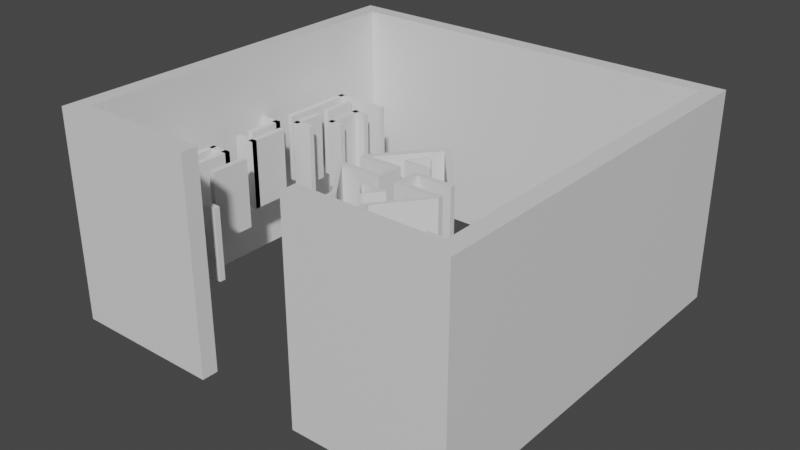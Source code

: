 # Source: maze.blend  (saved by Blender 4.1.24; exported with 4.5.12 LTS)
import bpy
from mathutils import Matrix  # noqa: F401  (used for matrix-valued properties, if any)

bpy.ops.wm.read_factory_settings(use_empty=True)
scene = bpy.context.scene
scene.name = 'Scene'

# ---- collections
col_collection = bpy.data.collections.new('Collection'); scene.collection.children.link(col_collection)

# ---- materials (node trees are filled in below, after node groups)
mat_material = bpy.data.materials.new('Material')
mat_material.alpha_threshold = 0.0
mat_material.use_transparent_shadow = False
mat_material.roughness = 0.5
mat_material.line_color = (0.0, 0.0, 0.0, 1.0)

# ---- material node trees
mat_material.use_nodes = True; mat_material.node_tree.nodes.clear()
_N = mat_material.node_tree.nodes; _L = mat_material.node_tree.links
n0 = _N.new('ShaderNodeOutputMaterial'); n0.name = 'Material Output'; n0.location = (300, 300)
n1 = _N.new('ShaderNodeBsdfPrincipled'); n1.name = 'Principled BSDF'; n1.location = (10, 300)
n1.distribution = 'GGX'
n1.subsurface_method = 'RANDOM_WALK_SKIN'
n1.inputs[3].default_value = 1.45
n1.inputs[27].default_value = (0.0, 0.0, 0.0, 1.0)
n1.inputs[28].default_value = 1.0
_L.new(n1.outputs[0], n0.inputs[0])
n0.is_active_output = True

# ---- world
world_world = bpy.data.worlds.new('World'); scene.world = world_world
world_world.use_nodes = True; world_world.node_tree.nodes.clear()
_N = world_world.node_tree.nodes; _L = world_world.node_tree.links
n0 = _N.new('ShaderNodeOutputWorld'); n0.name = 'World Output'; n0.location = (300, 300)
n1 = _N.new('ShaderNodeBackground'); n1.name = 'Background'; n1.location = (10, 300)
n1.inputs[0].default_value = (0.05088, 0.05088, 0.05088, 1.0)
_L.new(n1.outputs[0], n0.inputs[0])
n0.is_active_output = True
world_world.color = (0.05088, 0.05088, 0.05088)
world_world.use_sun_shadow = False
world_world.sun_shadow_jitter_overblur = 0.0

# ---- meshes
me_cube = bpy.data.meshes.new('Cube')
me_cube.from_pydata([(-1.798, 2.125, 1.0), (-1.798, 2.125, -1.0), (-1.798, -1.631, 1.0), (-1.798, -1.631, -1.0), (-1.962, 2.125, 1.0), (-1.962, 2.125, -1.0), (-1.962, -1.631, 1.0), (-1.962, -1.631, -1.0), (-1.798, 1.97, -1.0), (-1.798, -1.476, -1.0), (-1.962, 1.97, 1.0), (-1.962, -1.476, 1.0), (-1.798, -1.476, 1.0), (-1.798, 1.97, 1.0), (-1.962, -1.476, -1.0), (-1.962, 1.97, -1.0), (0.0, 0.8608, 0.3243), (0.0, 0.8608, -0.245), (-0.4557, 0.3112, 0.3243), (-0.4557, 0.3112, -0.245), (0.0, 0.9691, 0.3243), (0.0, 0.9691, -0.245), (-0.4993, 0.3548, 0.3243), (-0.4993, 0.3548, -0.245), (0.0, 2.125, 1.0), (0.0, 2.125, -1.0), (-0.507, -1.631, 1.0), (-0.507, -1.631, -1.0), (-0.507, -1.476, 1.0), (0.0, 1.97, -1.0), (-0.507, -1.476, -1.0), (0.0, 1.97, 1.0), (-0.08334, 0.1249, -1.104), (-0.4997, 0.3017, 0.3256), (-0.1403, 0.1249, -1.104), (-0.4997, 0.356, 0.3256), (-0.1403, 0.07099, -1.104), (-0.08334, 0.3017, 0.3256), (-0.08334, 0.07099, -1.104), (-0.08334, 0.356, 0.3256), (-0.1403, 0.3017, -1.104), (-0.1403, 0.356, 0.3256), (-0.08334, 0.3017, -1.104), (-0.1403, 0.3017, 0.3256), (-0.08334, 0.07099, 0.3256), (-0.08334, 0.356, -1.104), (-0.1403, 0.356, -1.104), (-0.1403, 0.07099, 0.3256), (-0.4997, 0.356, -1.104), (-0.4997, 0.3017, -1.104), (-0.1403, 0.1249, 0.3256), (-0.08334, 0.1249, 0.3256), (-0.5515, 0.07099, 0.3256), (-0.5515, 0.1249, 0.3256), (-0.5016, 0.1249, 0.3256), (-0.5016, 0.07099, 0.3256), (-0.1976, -0.3829, 0.3256), (-0.1477, -0.3829, 0.3256), (-0.1976, -0.656, 0.3256), (-0.1477, -0.656, 0.3256), (-0.1409, -0.1011, 0.3256), (-0.1409, -0.08223, 0.3256), (-0.1234, -0.08223, 0.3256), (-0.1234, -0.1011, 0.3256), (-0.01697, -0.26, 0.3256), (0.0, -0.26, 0.3256), (0.0, -0.08223, 0.3256), (0.0, -0.1011, 0.3256), (-0.1409, 0.4968, 0.3256), (-0.1409, 0.4779, 0.3256), (-0.1234, 0.4779, 0.3256), (-0.1234, 0.4968, 0.3256), (-0.01697, 0.6557, 0.3256), (0.0, 0.6557, 0.3256), (0.0, 0.4779, 0.3256), (0.0, 0.4968, 0.3256), (-0.5515, 0.1249, -1.104), (-0.5515, 0.07099, -1.104), (-0.5016, 0.1249, -1.104), (-0.5016, 0.07099, -1.104), (-0.1477, -0.3829, -1.104), (-0.1976, -0.3829, -1.104), (-0.1477, -0.656, -1.104), (-0.1976, -0.656, -1.104), (-0.1409, -0.08223, -1.331), (-0.1409, -0.1011, -1.331), (-0.1234, -0.1011, -1.331), (-0.1234, -0.08223, -1.331), (0.0, -0.26, -1.331), (-0.01697, -0.26, -1.331), (0.0, -0.1011, -1.331), (0.0, -0.08223, -1.331), (-0.1409, 0.4779, -1.223), (-0.1409, 0.4968, -1.223), (-0.1234, 0.4968, -1.223), (-0.1234, 0.4779, -1.223), (-0.01697, 0.6557, -1.223), (0.0, 0.6557, -1.223), (0.0, 0.4968, -1.223), (0.0, 0.4779, -1.223)], [], [(12, 11, 6, 2), (3, 2, 6, 7), (15, 10, 4, 5), (14, 9, 3, 7), (13, 8, 29, 31), (5, 4, 0, 1), (7, 6, 11, 14), (15, 8, 9, 14), (13, 10, 11, 12), (0, 4, 10, 13), (14, 11, 10, 15), (5, 1, 8, 15), (8, 13, 12, 9), (21, 17, 19, 23), (19, 18, 22, 23), (3, 9, 30, 27), (17, 16, 18, 19), (21, 20, 16, 17), (23, 22, 20, 21), (30, 28, 26, 27), (16, 20, 22, 18), (2, 3, 27, 26), (1, 0, 24, 25), (8, 1, 25, 29), (12, 2, 26, 28), (0, 13, 31, 24), (9, 12, 28, 30), (52, 53, 76, 77), (34, 36, 79, 78), (51, 37, 42, 32), (56, 52, 77, 81), (39, 41, 46, 45), (41, 43, 33, 35), (39, 37, 43, 41), (55, 57, 80, 79), (45, 46, 40, 42), (41, 35, 48, 46), (32, 34, 36, 38), (51, 44, 47, 50), (42, 40, 34, 32), (46, 48, 49, 40), (78, 79, 77, 76), (81, 80, 82, 83), (37, 51, 50, 43), (77, 79, 80, 81), (54, 53, 52, 55), (50, 54, 55, 47), (52, 56, 57, 55), (56, 58, 59, 57), (62, 61, 60, 63), (60, 64, 65, 63), (63, 67, 66, 62), (70, 69, 68, 71), (68, 72, 73, 71), (71, 75, 74, 70), (47, 44, 38, 36), (54, 50, 34, 78), (43, 50, 34, 40), (59, 58, 83, 82), (37, 39, 45, 42), (44, 51, 32, 38), (58, 56, 81, 83), (35, 33, 49, 48), (53, 54, 78, 76), (57, 59, 82, 80), (47, 55, 79, 36), (33, 43, 40, 49), (87, 86, 85, 84), (85, 86, 88, 89), (86, 87, 91, 90), (67, 63, 86, 90), (63, 65, 88, 86), (65, 64, 89, 88), (61, 62, 87, 84), (60, 61, 84, 85), (62, 66, 91, 87), (64, 60, 85, 89), (95, 94, 93, 92), (93, 94, 97, 96), (94, 95, 99, 98), (68, 69, 92, 93), (70, 74, 99, 95), (72, 68, 93, 96), (75, 71, 94, 98), (71, 73, 97, 94), (73, 72, 96, 97), (69, 70, 95, 92)])
_uv = me_cube.uv_layers.new(name='UVMap')
_uv.uv.foreach_set('vector', [0.625, 0.6667, 0.875, 0.6667, 0.875, 0.75, 0.625, 0.75, 0.375, 0.75, 0.625, 0.75, 0.625, 1.0, 0.375, 1.0, 0.375, 0.1667, 0.625, 0.1667, 0.625, 0.25, 0.375, 0.25, 0.125, 0.6667, 0.375, 0.6667, 0.375, 0.75, 0.125, 0.75, 0.625, 0.5833, 0.375, 0.5833, 0.375, 0.5833, 0.625, 0.5833, 0.375, 0.25, 0.625, 0.25, 0.625, 0.5, 0.375, 0.5, 0.375, 0.0, 0.625, 0.0, 0.625, 0.08333, 0.375, 0.08333, 0.125, 0.5833, 0.375, 0.5833, 0.375, 0.6667, 0.125, 0.6667, 0.625, 0.5833, 0.875, 0.5833, 0.875, 0.6667, 0.625, 0.6667, 0.625, 0.5, 0.875, 0.5, 0.875, 0.5833, 0.625, 0.5833, 0.375, 0.08333, 0.625, 0.08333, 0.625, 0.1667, 0.375, 0.1667, 0.125, 0.5, 0.375, 0.5, 0.375, 0.5833, 0.125, 0.5833, 0.375, 0.5833, 0.625, 0.5833, 0.625, 0.6667, 0.375, 0.6667, 0.375, 0.0, 0.625, 0.0, 0.625, 0.25, 0.375, 0.25, 0.375, 0.25, 0.625, 0.25, 0.625, 0.5, 0.375, 0.5, 0.375, 0.75, 0.375, 0.6667, 0.375, 0.6667, 0.375, 0.75, 0.375, 0.5, 0.625, 0.5, 0.625, 0.75, 0.375, 0.75, 0.375, 0.75, 0.625, 0.75, 0.625, 1.0, 0.375, 1.0, 0.125, 0.5, 0.375, 0.5, 0.375, 0.75, 0.125, 0.75, 0.375, 0.6667, 0.625, 0.6667, 0.625, 0.75, 0.375, 0.75, 0.625, 0.5, 0.875, 0.5, 0.875, 0.75, 0.625, 0.75, 0.625, 0.75, 0.375, 0.75, 0.375, 0.75, 0.625, 0.75, 0.375, 0.5, 0.625, 0.5, 0.625, 0.5, 0.375, 0.5, 0.375, 0.5833, 0.375, 0.5, 0.375, 0.5, 0.375, 0.5833, 0.625, 0.6667, 0.625, 0.75, 0.625, 0.75, 0.625, 0.6667, 0.625, 0.5, 0.625, 0.5833, 0.625, 0.5833, 0.625, 0.5, 0.375, 0.6667, 0.625, 0.6667, 0.625, 0.6667, 0.375, 0.6667, 0.6592, 0.75, 0.6592, 0.75, 0.6592, 0.75, 0.6592, 0.75, 0.6592, 0.75, 0.6592, 0.75, 0.6592, 0.75, 0.6592, 0.75, 0.625, 0.75, 0.625, 0.75, 0.625, 0.75, 0.625, 0.75, 0.6592, 0.75, 0.6592, 0.75, 0.6592, 0.75, 0.6592, 0.75, 0.625, 0.5, 0.6592, 0.5, 0.6592, 0.5, 0.625, 0.5, 0.6592, 0.5, 0.6592, 0.75, 0.875, 0.75, 0.875, 0.5, 0.625, 0.5, 0.625, 0.75, 0.6592, 0.75, 0.6592, 0.5, 0.6592, 0.75, 0.6592, 0.75, 0.6592, 0.75, 0.6592, 0.75, 0.625, 0.5, 0.6592, 0.5, 0.6592, 0.75, 0.625, 0.75, 0.6592, 0.5, 0.875, 0.5, 0.875, 0.5, 0.6592, 0.5, 0.625, 0.75, 0.6592, 0.75, 0.6592, 0.75, 0.625, 0.75, 0.625, 0.75, 0.625, 0.75, 0.6592, 0.75, 0.6592, 0.75, 0.625, 0.75, 0.6592, 0.75, 0.6592, 0.75, 0.625, 0.75, 0.6592, 0.5, 0.875, 0.5, 0.875, 0.75, 0.6592, 0.75, 0.6592, 0.75, 0.6592, 0.75, 0.6592, 0.75, 0.6592, 0.75, 0.6592, 0.75, 0.6592, 0.75, 0.6592, 0.75, 0.6592, 0.75, 0.625, 0.75, 0.625, 0.75, 0.6592, 0.75, 0.6592, 0.75, 0.6592, 0.75, 0.6592, 0.75, 0.6592, 0.75, 0.6592, 0.75, 0.6592, 0.75, 0.6592, 0.75, 0.6592, 0.75, 0.6592, 0.75, 0.6592, 0.75, 0.6592, 0.75, 0.6592, 0.75, 0.6592, 0.75, 0.6592, 0.75, 0.6592, 0.75, 0.6592, 0.75, 0.6592, 0.75, 0.6592, 0.75, 0.6592, 0.75, 0.6592, 0.75, 0.6592, 0.75, 0.6592, 0.75, 0.6592, 0.75, 0.6592, 0.75, 0.6592, 0.75, 0.6592, 0.75, 0.6592, 0.75, 0.6592, 0.75, 0.6592, 0.75, 0.6592, 0.75, 0.6592, 0.75, 0.6592, 0.75, 0.6592, 0.75, 0.6592, 0.75, 0.6592, 0.75, 0.6592, 0.75, 0.6592, 0.75, 0.6592, 0.75, 0.6592, 0.75, 0.6592, 0.75, 0.6592, 0.75, 0.6592, 0.75, 0.6592, 0.75, 0.6592, 0.75, 0.6592, 0.75, 0.6592, 0.75, 0.625, 0.75, 0.625, 0.75, 0.6592, 0.75, 0.6592, 0.75, 0.6592, 0.75, 0.6592, 0.75, 0.6592, 0.75, 0.6592, 0.75, 0.6592, 0.75, 0.6592, 0.75, 0.6592, 0.75, 0.6592, 0.75, 0.6592, 0.75, 0.6592, 0.75, 0.6592, 0.75, 0.625, 0.75, 0.625, 0.5, 0.625, 0.5, 0.625, 0.75, 0.625, 0.75, 0.625, 0.75, 0.625, 0.75, 0.625, 0.75, 0.6592, 0.75, 0.6592, 0.75, 0.6592, 0.75, 0.6592, 0.75, 0.875, 0.5, 0.875, 0.75, 0.875, 0.75, 0.875, 0.5, 0.6592, 0.75, 0.6592, 0.75, 0.6592, 0.75, 0.6592, 0.75, 0.6592, 0.75, 0.6592, 0.75, 0.6592, 0.75, 0.6592, 0.75, 0.6592, 0.75, 0.6592, 0.75, 0.6592, 0.75, 0.6592, 0.75, 0.875, 0.75, 0.6592, 0.75, 0.6592, 0.75, 0.875, 0.75, 0.6592, 0.75, 0.6592, 0.75, 0.6592, 0.75, 0.6592, 0.75, 0.6592, 0.75, 0.6592, 0.75, 0.6592, 0.75, 0.6592, 0.75, 0.6592, 0.75, 0.6592, 0.75, 0.6592, 0.75, 0.6592, 0.75, 0.6592, 0.75, 0.6592, 0.75, 0.6592, 0.75, 0.6592, 0.75, 0.6592, 0.75, 0.6592, 0.75, 0.6592, 0.75, 0.6592, 0.75, 0.6592, 0.75, 0.6592, 0.75, 0.6592, 0.75, 0.6592, 0.75, 0.6592, 0.75, 0.6592, 0.75, 0.6592, 0.75, 0.6592, 0.75, 0.6592, 0.75, 0.6592, 0.75, 0.6592, 0.75, 0.6592, 0.75, 0.6592, 0.75, 0.6592, 0.75, 0.6592, 0.75, 0.6592, 0.75, 0.6592, 0.75, 0.6592, 0.75, 0.6592, 0.75, 0.6592, 0.75, 0.6592, 0.75, 0.6592, 0.75, 0.6592, 0.75, 0.6592, 0.75, 0.6592, 0.75, 0.6592, 0.75, 0.6592, 0.75, 0.6592, 0.75, 0.6592, 0.75, 0.6592, 0.75, 0.6592, 0.75, 0.6592, 0.75, 0.6592, 0.75, 0.6592, 0.75, 0.6592, 0.75, 0.6592, 0.75, 0.6592, 0.75, 0.6592, 0.75, 0.6592, 0.75, 0.6592, 0.75, 0.6592, 0.75, 0.6592, 0.75, 0.6592, 0.75, 0.6592, 0.75, 0.6592, 0.75, 0.6592, 0.75, 0.6592, 0.75, 0.6592, 0.75, 0.6592, 0.75, 0.6592, 0.75, 0.6592, 0.75, 0.6592, 0.75, 0.6592, 0.75, 0.6592, 0.75, 0.6592, 0.75, 0.6592, 0.75, 0.6592, 0.75, 0.6592, 0.75, 0.6592, 0.75, 0.6592, 0.75])
me_cube.materials.append(mat_material)
me_cube.use_mirror_vertex_groups = False
me_cube.update()
me_cube_001 = bpy.data.meshes.new('Cube.001')
me_cube_001.from_pydata([(-1.603, -0.3687, 0.3328), (-1.603, -0.3687, -0.3328), (-1.603, -1.223, 0.3328), (-1.603, -1.223, -0.3328), (-1.658, -0.3687, 0.3328), (-1.658, -0.3687, -0.3328), (-1.658, -1.223, 0.3328), (-1.658, -1.223, -0.3328), (-1.603, 0.418, 0.3328), (-1.603, 0.418, -0.3328), (-1.603, 0.06307, 0.3328), (-1.603, 0.06307, -0.3328), (-1.658, 0.418, 0.3328), (-1.658, 0.418, -0.3328), (-1.658, 0.06307, 0.3328), (-1.658, 0.06307, -0.3328), (-1.603, 1.324, 0.3328), (-1.603, 1.324, -0.3328), (-1.603, 0.5757, 0.3328), (-1.603, 0.5757, -0.3328), (-1.658, 1.324, 0.3328), (-1.658, 1.324, -0.3328), (-1.658, 0.5757, 0.3328), (-1.658, 0.5757, -0.3328), (-1.437, 1.228, 0.3328), (-1.437, 1.228, -0.3328), (-1.437, 0.8968, 0.3328), (-1.437, 0.8968, -0.3328), (-1.492, 1.228, 0.3328), (-1.492, 1.228, -0.3328), (-1.492, 0.8968, 0.3328), (-1.492, 0.8968, -0.3328), (-1.437, 0.8078, 0.3328), (-1.437, 0.8078, -0.3328), (-1.437, 0.4771, 0.3328), (-1.437, 0.4771, -0.3328), (-1.492, 0.8078, 0.3328), (-1.492, 0.8078, -0.3328), (-1.492, 0.4771, 0.3328), (-1.492, 0.4771, -0.3328), (-1.437, 0.3006, 0.3328), (-1.437, 0.3006, -0.3328), (-1.437, -0.09915, 0.3328), (-1.437, -0.09915, -0.3328), (-1.492, 0.3006, 0.3328), (-1.492, 0.3006, -0.3328), (-1.492, -0.09915, 0.3328), (-1.492, -0.09915, -0.3328), (-1.437, -0.368, 0.3328), (-1.437, -0.368, -0.3328), (-1.437, -0.7678, 0.3328), (-1.437, -0.7678, -0.3328), (-1.492, -0.368, 0.3328), (-1.492, -0.368, -0.3328), (-1.492, -0.7678, 0.3328), (-1.492, -0.7678, -0.3328), (-1.437, -0.9397, 0.3328), (-1.437, -0.9397, -0.3328), (-1.437, -1.221, 0.3328), (-1.437, -1.221, -0.3328), (-1.492, -0.9397, 0.3328), (-1.492, -0.9397, -0.3328), (-1.492, -1.221, 0.3328), (-1.492, -1.221, -0.3328), (-1.203, -0.9397, 0.3328), (-1.203, -0.9397, -0.3328), (-1.203, -1.221, 0.3328), (-1.203, -1.221, -0.3328), (-1.257, -0.9397, 0.3328), (-1.257, -0.9397, -0.3328), (-1.257, -1.221, 0.3328), (-1.257, -1.221, -0.3328), (-1.934, 0.4175, 0.3328), (-1.934, 0.4175, -0.3328), (-1.603, 0.4175, 0.3328), (-1.603, 0.4175, -0.3328), (-1.934, 0.3632, 0.3328), (-1.934, 0.3632, -0.3328), (-1.603, 0.3632, 0.3328), (-1.603, 0.3632, -0.3328), (-1.437, -0.04385, -0.3328), (-1.437, -0.04385, 0.3328), (-1.647, -0.04385, -0.3328), (-1.647, -0.04385, 0.3328), (-1.647, -0.09817, 0.3328), (-1.647, -0.09817, -0.3328), (-1.437, -0.09817, 0.3328), (-1.437, -0.09817, -0.3328), (-1.437, -0.3684, -0.3328), (-1.437, -0.3684, 0.3328), (-1.647, -0.3684, -0.3328), (-1.647, -0.3684, 0.3328), (-1.647, -0.4227, 0.3328), (-1.647, -0.4227, -0.3328), (-1.437, -0.4227, 0.3328), (-1.437, -0.4227, -0.3328), (-1.437, -1.167, -0.3328), (-1.437, -1.167, 0.3328), (-1.647, -1.167, -0.3328), (-1.647, -1.167, 0.3328), (-1.647, -1.221, 0.3328), (-1.647, -1.221, -0.3328), (-1.437, -1.221, 0.3328), (-1.437, -1.221, -0.3328), (-0.6815, -1.167, -0.3328), (-0.6815, -1.167, 0.3328), (-1.255, -1.167, -0.3328), (-1.255, -1.167, 0.3328), (-1.255, -1.221, 0.3328), (-1.255, -1.221, -0.3328), (-0.6815, -1.221, 0.3328), (-0.6815, -1.221, -0.3328), (-1.203, -0.3814, 0.3328), (-1.203, -0.3814, -0.3328), (-1.203, -0.7659, 0.3328), (-1.203, -0.7659, -0.3328), (-1.257, -0.3814, 0.3328), (-1.257, -0.3814, -0.3328), (-1.257, -0.7659, 0.3328), (-1.257, -0.7659, -0.3328), (-1.203, 1.086, 0.3328), (-1.203, 1.086, -0.3328), (-1.203, 0.7018, 0.3328), (-1.203, 0.7018, -0.3328), (-1.257, 1.086, 0.3328), (-1.257, 1.086, -0.3328), (-1.257, 0.7018, 0.3328), (-1.257, 0.7018, -0.3328), (-1.28, 0.5317, -0.3328), (-1.28, 0.5317, 0.3328), (-1.49, 0.5317, -0.3328), (-1.49, 0.5317, 0.3328), (-1.49, 0.4774, 0.3328), (-1.49, 0.4774, -0.3328), (-1.28, 0.4774, 0.3328), (-1.28, 0.4774, -0.3328), (-1.096, 0.757, -0.3328), (-1.096, 0.757, 0.3328), (-1.256, 0.757, -0.3328), (-1.256, 0.757, 0.3328), (-1.256, 0.7026, 0.3328), (-1.256, 0.7026, -0.3328), (-1.096, 0.7026, 0.3328), (-1.096, 0.7026, -0.3328), (-1.096, 1.086, -0.3328), (-1.096, 1.086, 0.3328), (-1.256, 1.086, -0.3328), (-1.256, 1.086, 0.3328), (-1.256, 1.032, 0.3328), (-1.256, 1.032, -0.3328), (-1.096, 1.032, 0.3328), (-1.096, 1.032, -0.3328), (-1.095, 1.323, -0.3328), (-1.095, 1.323, 0.3328), (-1.655, 1.323, -0.3328), (-1.655, 1.323, 0.3328), (-1.655, 1.268, 0.3328), (-1.655, 1.268, -0.3328), (-1.095, 1.268, 0.3328), (-1.095, 1.268, -0.3328), (1.809, -1.167, -0.3328), (1.809, -1.167, 0.3328), (1.541, -1.167, -0.3328), (1.541, -1.167, 0.3328), (1.541, -1.221, 0.3328), (1.541, -1.221, -0.3328), (1.809, -1.221, 0.3328), (1.809, -1.221, -0.3328), (1.053, -0.8815, -0.3328), (1.053, -0.8815, 0.3328), (1.594, -0.8815, -0.3328), (1.594, -0.8815, 0.3328), (1.594, -0.9358, 0.3328), (1.594, -0.9358, -0.3328), (1.053, -0.9358, 0.3328), (1.053, -0.9358, -0.3328), (-1.203, -0.9397, 0.3328), (-1.203, -0.9397, -0.3328), (-1.203, -1.221, 0.3328), (-1.203, -1.221, -0.3328), (-1.257, -0.9397, 0.3328), (-1.257, -0.9397, -0.3328), (-1.257, -1.221, 0.3328), (-1.257, -1.221, -0.3328), (-1.647, -1.167, -0.3328), (-1.647, -1.167, 0.3328), (-1.647, -1.221, 0.3328), (-1.647, -1.221, -0.3328), (1.369, -0.8808, 0.3328), (1.369, -0.8808, -0.3328), (1.369, -1.222, 0.3328), (1.369, -1.222, -0.3328), (1.315, -0.8808, 0.3328), (1.315, -0.8808, -0.3328), (1.315, -1.222, 0.3328), (1.315, -1.222, -0.3328), (1.594, -0.8795, 0.3328), (1.594, -0.8795, -0.3328), (1.594, -1.054, 0.3328), (1.594, -1.054, -0.3328), (1.539, -0.8795, 0.3328), (1.539, -0.8795, -0.3328), (1.539, -1.054, 0.3328), (1.539, -1.054, -0.3328), (1.861, -0.8808, 0.3328), (1.861, -0.8808, -0.3328), (1.861, -1.222, 0.3328), (1.861, -1.222, -0.3328), (1.807, -0.8808, 0.3328), (1.807, -0.8808, -0.3328), (1.807, -1.222, 0.3328), (1.807, -1.222, -0.3328), (1.594, -0.8795, 0.3328), (1.594, -0.8795, -0.3328), (1.594, -1.054, 0.3328), (1.594, -1.054, -0.3328), (1.215, -0.8808, 0.3328), (1.215, -0.8808, -0.3328), (1.215, -1.222, 0.3328), (1.215, -1.222, -0.3328), (1.16, -0.8808, 0.3328), (1.16, -0.8808, -0.3328), (1.16, -1.222, 0.3328), (1.16, -1.222, -0.3328), (1.081, -0.8795, 0.3328), (1.081, -0.8795, -0.3328), (1.081, -1.054, 0.3328), (1.081, -1.054, -0.3328), (1.026, -0.8795, 0.3328), (1.026, -0.8795, -0.3328), (1.026, -1.054, 0.3328), (1.026, -1.054, -0.3328), (1.032, -0.6108, -0.3328), (1.032, -0.6108, 0.3328), (1.357, -0.6108, -0.3328), (1.357, -0.6108, 0.3328), (1.357, -0.6651, 0.3328), (1.357, -0.6651, -0.3328), (1.032, -0.6651, 0.3328), (1.032, -0.6651, -0.3328), (0.8488, -0.437, -0.3328), (0.8488, -0.437, 0.3328), (1.213, -0.437, -0.3328), (1.213, -0.437, 0.3328), (1.213, -0.4913, 0.3328), (1.213, -0.4913, -0.3328), (0.8488, -0.4913, 0.3328), (0.8488, -0.4913, -0.3328)], [], [(5, 1, 3, 7), (7, 6, 4, 5), (3, 2, 6, 7), (0, 4, 6, 2), (1, 0, 2, 3), (5, 4, 0, 1), (13, 9, 11, 15), (15, 14, 12, 13), (11, 10, 14, 15), (8, 12, 14, 10), (9, 8, 10, 11), (13, 12, 8, 9), (21, 17, 19, 23), (23, 22, 20, 21), (19, 18, 22, 23), (16, 20, 22, 18), (17, 16, 18, 19), (21, 20, 16, 17), (29, 25, 27, 31), (31, 30, 28, 29), (27, 26, 30, 31), (24, 28, 30, 26), (25, 24, 26, 27), (29, 28, 24, 25), (37, 33, 35, 39), (39, 38, 36, 37), (35, 34, 38, 39), (32, 36, 38, 34), (33, 32, 34, 35), (37, 36, 32, 33), (45, 41, 43, 47), (47, 46, 44, 45), (43, 42, 46, 47), (40, 44, 46, 42), (41, 40, 42, 43), (45, 44, 40, 41), (53, 49, 51, 55), (55, 54, 52, 53), (51, 50, 54, 55), (48, 52, 54, 50), (49, 48, 50, 51), (53, 52, 48, 49), (61, 57, 59, 63), (63, 62, 60, 61), (59, 58, 62, 63), (56, 60, 62, 58), (57, 56, 58, 59), (61, 60, 56, 57), (69, 65, 67, 71), (71, 70, 68, 69), (67, 66, 70, 71), (64, 68, 70, 66), (65, 64, 66, 67), (69, 68, 64, 65), (77, 73, 75, 79), (79, 78, 76, 77), (75, 74, 78, 79), (72, 76, 78, 74), (73, 72, 74, 75), (77, 76, 72, 73), (85, 82, 80, 87), (87, 86, 84, 85), (80, 81, 86, 87), (83, 84, 86, 81), (82, 83, 81, 80), (85, 84, 83, 82), (93, 90, 88, 95), (95, 94, 92, 93), (88, 89, 94, 95), (91, 92, 94, 89), (90, 91, 89, 88), (93, 92, 91, 90), (101, 98, 96, 103), (103, 102, 100, 101), (96, 97, 102, 103), (99, 100, 102, 97), (98, 99, 97, 96), (101, 100, 99, 98), (109, 106, 104, 111), (111, 110, 108, 109), (104, 105, 110, 111), (107, 108, 110, 105), (106, 107, 105, 104), (109, 108, 107, 106), (117, 113, 115, 119), (119, 118, 116, 117), (115, 114, 118, 119), (112, 116, 118, 114), (113, 112, 114, 115), (117, 116, 112, 113), (125, 121, 123, 127), (127, 126, 124, 125), (123, 122, 126, 127), (120, 124, 126, 122), (121, 120, 122, 123), (125, 124, 120, 121), (133, 130, 128, 135), (135, 134, 132, 133), (128, 129, 134, 135), (131, 132, 134, 129), (130, 131, 129, 128), (133, 132, 131, 130), (141, 138, 136, 143), (143, 142, 140, 141), (136, 137, 142, 143), (139, 140, 142, 137), (138, 139, 137, 136), (141, 140, 139, 138), (149, 146, 144, 151), (151, 150, 148, 149), (144, 145, 150, 151), (147, 148, 150, 145), (146, 147, 145, 144), (149, 148, 147, 146), (157, 154, 152, 159), (159, 158, 156, 157), (152, 153, 158, 159), (155, 156, 158, 153), (154, 155, 153, 152), (157, 156, 155, 154), (165, 162, 160, 167), (167, 166, 164, 165), (160, 161, 166, 167), (163, 164, 166, 161), (162, 163, 161, 160), (165, 164, 163, 162), (173, 170, 168, 175), (175, 174, 172, 173), (168, 169, 174, 175), (171, 172, 174, 169), (170, 171, 169, 168), (173, 172, 171, 170), (181, 177, 179, 183), (183, 182, 180, 181), (179, 178, 182, 183), (176, 180, 182, 178), (177, 176, 178, 179), (181, 180, 176, 177), (187, 186, 185, 184), (193, 189, 191, 195), (195, 194, 192, 193), (191, 190, 194, 195), (188, 192, 194, 190), (189, 188, 190, 191), (193, 192, 188, 189), (201, 197, 199, 203), (203, 202, 200, 201), (199, 198, 202, 203), (196, 200, 202, 198), (197, 196, 198, 199), (201, 200, 196, 197), (209, 205, 207, 211), (211, 210, 208, 209), (207, 206, 210, 211), (204, 208, 210, 206), (205, 204, 206, 207), (209, 208, 204, 205), (213, 212, 214, 215), (221, 217, 219, 223), (223, 222, 220, 221), (219, 218, 222, 223), (216, 220, 222, 218), (217, 216, 218, 219), (221, 220, 216, 217), (229, 225, 227, 231), (231, 230, 228, 229), (227, 226, 230, 231), (224, 228, 230, 226), (225, 224, 226, 227), (229, 228, 224, 225), (237, 234, 232, 239), (239, 238, 236, 237), (232, 233, 238, 239), (235, 236, 238, 233), (234, 235, 233, 232), (237, 236, 235, 234), (245, 242, 240, 247), (247, 246, 244, 245), (240, 241, 246, 247), (243, 244, 246, 241), (242, 243, 241, 240), (245, 244, 243, 242)])
_uv = me_cube_001.uv_layers.new(name='UVMap')
_uv.uv.foreach_set('vector', [0.125, 0.5, 0.375, 0.5, 0.375, 0.75, 0.125, 0.75, 0.375, 0.0, 0.625, 0.0, 0.625, 0.25, 0.375, 0.25, 0.375, 0.75, 0.625, 0.75, 0.625, 1.0, 0.375, 1.0, 0.625, 0.5, 0.875, 0.5, 0.875, 0.75, 0.625, 0.75, 0.375, 0.5, 0.625, 0.5, 0.625, 0.75, 0.375, 0.75, 0.375, 0.25, 0.625, 0.25, 0.625, 0.5, 0.375, 0.5, 0.125, 0.5, 0.375, 0.5, 0.375, 0.75, 0.125, 0.75, 0.375, 0.0, 0.625, 0.0, 0.625, 0.25, 0.375, 0.25, 0.375, 0.75, 0.625, 0.75, 0.625, 1.0, 0.375, 1.0, 0.625, 0.5, 0.875, 0.5, 0.875, 0.75, 0.625, 0.75, 0.375, 0.5, 0.625, 0.5, 0.625, 0.75, 0.375, 0.75, 0.375, 0.25, 0.625, 0.25, 0.625, 0.5, 0.375, 0.5, 0.125, 0.5, 0.375, 0.5, 0.375, 0.75, 0.125, 0.75, 0.375, 0.0, 0.625, 0.0, 0.625, 0.25, 0.375, 0.25, 0.375, 0.75, 0.625, 0.75, 0.625, 1.0, 0.375, 1.0, 0.625, 0.5, 0.875, 0.5, 0.875, 0.75, 0.625, 0.75, 0.375, 0.5, 0.625, 0.5, 0.625, 0.75, 0.375, 0.75, 0.375, 0.25, 0.625, 0.25, 0.625, 0.5, 0.375, 0.5, 0.125, 0.5, 0.375, 0.5, 0.375, 0.75, 0.125, 0.75, 0.375, 0.0, 0.625, 0.0, 0.625, 0.25, 0.375, 0.25, 0.375, 0.75, 0.625, 0.75, 0.625, 1.0, 0.375, 1.0, 0.625, 0.5, 0.875, 0.5, 0.875, 0.75, 0.625, 0.75, 0.375, 0.5, 0.625, 0.5, 0.625, 0.75, 0.375, 0.75, 0.375, 0.25, 0.625, 0.25, 0.625, 0.5, 0.375, 0.5, 0.125, 0.5, 0.375, 0.5, 0.375, 0.75, 0.125, 0.75, 0.375, 0.0, 0.625, 0.0, 0.625, 0.25, 0.375, 0.25, 0.375, 0.75, 0.625, 0.75, 0.625, 1.0, 0.375, 1.0, 0.625, 0.5, 0.875, 0.5, 0.875, 0.75, 0.625, 0.75, 0.375, 0.5, 0.625, 0.5, 0.625, 0.75, 0.375, 0.75, 0.375, 0.25, 0.625, 0.25, 0.625, 0.5, 0.375, 0.5, 0.125, 0.5, 0.375, 0.5, 0.375, 0.75, 0.125, 0.75, 0.375, 0.0, 0.625, 0.0, 0.625, 0.25, 0.375, 0.25, 0.375, 0.75, 0.625, 0.75, 0.625, 1.0, 0.375, 1.0, 0.625, 0.5, 0.875, 0.5, 0.875, 0.75, 0.625, 0.75, 0.375, 0.5, 0.625, 0.5, 0.625, 0.75, 0.375, 0.75, 0.375, 0.25, 0.625, 0.25, 0.625, 0.5, 0.375, 0.5, 0.125, 0.5, 0.375, 0.5, 0.375, 0.75, 0.125, 0.75, 0.375, 0.0, 0.625, 0.0, 0.625, 0.25, 0.375, 0.25, 0.375, 0.75, 0.625, 0.75, 0.625, 1.0, 0.375, 1.0, 0.625, 0.5, 0.875, 0.5, 0.875, 0.75, 0.625, 0.75, 0.375, 0.5, 0.625, 0.5, 0.625, 0.75, 0.375, 0.75, 0.375, 0.25, 0.625, 0.25, 0.625, 0.5, 0.375, 0.5, 0.125, 0.5, 0.375, 0.5, 0.375, 0.75, 0.125, 0.75, 0.375, 0.0, 0.625, 0.0, 0.625, 0.25, 0.375, 0.25, 0.375, 0.75, 0.625, 0.75, 0.625, 1.0, 0.375, 1.0, 0.625, 0.5, 0.875, 0.5, 0.875, 0.75, 0.625, 0.75, 0.375, 0.5, 0.625, 0.5, 0.625, 0.75, 0.375, 0.75, 0.375, 0.25, 0.625, 0.25, 0.625, 0.5, 0.375, 0.5, 0.125, 0.5, 0.375, 0.5, 0.375, 0.75, 0.125, 0.75, 0.375, 0.0, 0.625, 0.0, 0.625, 0.25, 0.375, 0.25, 0.375, 0.75, 0.625, 0.75, 0.625, 1.0, 0.375, 1.0, 0.625, 0.5, 0.875, 0.5, 0.875, 0.75, 0.625, 0.75, 0.375, 0.5, 0.625, 0.5, 0.625, 0.75, 0.375, 0.75, 0.375, 0.25, 0.625, 0.25, 0.625, 0.5, 0.375, 0.5, 0.125, 0.5, 0.375, 0.5, 0.375, 0.75, 0.125, 0.75, 0.375, 0.0, 0.625, 0.0, 0.625, 0.25, 0.375, 0.25, 0.375, 0.75, 0.625, 0.75, 0.625, 1.0, 0.375, 1.0, 0.625, 0.5, 0.875, 0.5, 0.875, 0.75, 0.625, 0.75, 0.375, 0.5, 0.625, 0.5, 0.625, 0.75, 0.375, 0.75, 0.375, 0.25, 0.625, 0.25, 0.625, 0.5, 0.375, 0.5, 0.125, 0.5, 0.375, 0.5, 0.375, 0.75, 0.125, 0.75, 0.375, 0.0, 0.625, 0.0, 0.625, 0.25, 0.375, 0.25, 0.375, 0.75, 0.625, 0.75, 0.625, 1.0, 0.375, 1.0, 0.625, 0.5, 0.875, 0.5, 0.875, 0.75, 0.625, 0.75, 0.375, 0.5, 0.625, 0.5, 0.625, 0.75, 0.375, 0.75, 0.375, 0.25, 0.625, 0.25, 0.625, 0.5, 0.375, 0.5, 0.125, 0.5, 0.375, 0.5, 0.375, 0.75, 0.125, 0.75, 0.375, 0.0, 0.625, 0.0, 0.625, 0.25, 0.375, 0.25, 0.375, 0.75, 0.625, 0.75, 0.625, 1.0, 0.375, 1.0, 0.625, 0.5, 0.875, 0.5, 0.875, 0.75, 0.625, 0.75, 0.375, 0.5, 0.625, 0.5, 0.625, 0.75, 0.375, 0.75, 0.375, 0.25, 0.625, 0.25, 0.625, 0.5, 0.375, 0.5, 0.125, 0.5, 0.375, 0.5, 0.375, 0.75, 0.125, 0.75, 0.375, 0.0, 0.625, 0.0, 0.625, 0.25, 0.375, 0.25, 0.375, 0.75, 0.625, 0.75, 0.625, 1.0, 0.375, 1.0, 0.625, 0.5, 0.875, 0.5, 0.875, 0.75, 0.625, 0.75, 0.375, 0.5, 0.625, 0.5, 0.625, 0.75, 0.375, 0.75, 0.375, 0.25, 0.625, 0.25, 0.625, 0.5, 0.375, 0.5, 0.125, 0.5, 0.375, 0.5, 0.375, 0.75, 0.125, 0.75, 0.375, 0.0, 0.625, 0.0, 0.625, 0.25, 0.375, 0.25, 0.375, 0.75, 0.625, 0.75, 0.625, 1.0, 0.375, 1.0, 0.625, 0.5, 0.875, 0.5, 0.875, 0.75, 0.625, 0.75, 0.375, 0.5, 0.625, 0.5, 0.625, 0.75, 0.375, 0.75, 0.375, 0.25, 0.625, 0.25, 0.625, 0.5, 0.375, 0.5, 0.125, 0.5, 0.375, 0.5, 0.375, 0.75, 0.125, 0.75, 0.375, 0.0, 0.625, 0.0, 0.625, 0.25, 0.375, 0.25, 0.375, 0.75, 0.625, 0.75, 0.625, 1.0, 0.375, 1.0, 0.625, 0.5, 0.875, 0.5, 0.875, 0.75, 0.625, 0.75, 0.375, 0.5, 0.625, 0.5, 0.625, 0.75, 0.375, 0.75, 0.375, 0.25, 0.625, 0.25, 0.625, 0.5, 0.375, 0.5, 0.125, 0.5, 0.375, 0.5, 0.375, 0.75, 0.125, 0.75, 0.375, 0.0, 0.625, 0.0, 0.625, 0.25, 0.375, 0.25, 0.375, 0.75, 0.625, 0.75, 0.625, 1.0, 0.375, 1.0, 0.625, 0.5, 0.875, 0.5, 0.875, 0.75, 0.625, 0.75, 0.375, 0.5, 0.625, 0.5, 0.625, 0.75, 0.375, 0.75, 0.375, 0.25, 0.625, 0.25, 0.625, 0.5, 0.375, 0.5, 0.125, 0.5, 0.375, 0.5, 0.375, 0.75, 0.125, 0.75, 0.375, 0.0, 0.625, 0.0, 0.625, 0.25, 0.375, 0.25, 0.375, 0.75, 0.625, 0.75, 0.625, 1.0, 0.375, 1.0, 0.625, 0.5, 0.875, 0.5, 0.875, 0.75, 0.625, 0.75, 0.375, 0.5, 0.625, 0.5, 0.625, 0.75, 0.375, 0.75, 0.375, 0.25, 0.625, 0.25, 0.625, 0.5, 0.375, 0.5, 0.125, 0.5, 0.375, 0.5, 0.375, 0.75, 0.125, 0.75, 0.375, 0.0, 0.625, 0.0, 0.625, 0.25, 0.375, 0.25, 0.375, 0.75, 0.625, 0.75, 0.625, 1.0, 0.375, 1.0, 0.625, 0.5, 0.875, 0.5, 0.875, 0.75, 0.625, 0.75, 0.375, 0.5, 0.625, 0.5, 0.625, 0.75, 0.375, 0.75, 0.375, 0.25, 0.625, 0.25, 0.625, 0.5, 0.375, 0.5, 0.125, 0.5, 0.375, 0.5, 0.375, 0.75, 0.125, 0.75, 0.375, 0.0, 0.625, 0.0, 0.625, 0.25, 0.375, 0.25, 0.375, 0.75, 0.625, 0.75, 0.625, 1.0, 0.375, 1.0, 0.625, 0.5, 0.875, 0.5, 0.875, 0.75, 0.625, 0.75, 0.375, 0.5, 0.625, 0.5, 0.625, 0.75, 0.375, 0.75, 0.375, 0.25, 0.625, 0.25, 0.625, 0.5, 0.375, 0.5, 0.125, 0.5, 0.375, 0.5, 0.375, 0.75, 0.125, 0.75, 0.375, 0.0, 0.625, 0.0, 0.625, 0.25, 0.375, 0.25, 0.375, 0.75, 0.625, 0.75, 0.625, 1.0, 0.375, 1.0, 0.625, 0.5, 0.875, 0.5, 0.875, 0.75, 0.625, 0.75, 0.375, 0.5, 0.625, 0.5, 0.625, 0.75, 0.375, 0.75, 0.375, 0.25, 0.625, 0.25, 0.625, 0.5, 0.375, 0.5, 0.125, 0.5, 0.375, 0.5, 0.375, 0.75, 0.125, 0.75, 0.375, 0.0, 0.625, 0.0, 0.625, 0.25, 0.375, 0.25, 0.375, 0.75, 0.625, 0.75, 0.625, 1.0, 0.375, 1.0, 0.625, 0.5, 0.875, 0.5, 0.875, 0.75, 0.625, 0.75, 0.375, 0.5, 0.625, 0.5, 0.625, 0.75, 0.375, 0.75, 0.375, 0.25, 0.625, 0.25, 0.625, 0.5, 0.375, 0.5, 0.125, 0.5, 0.375, 0.5, 0.375, 0.75, 0.125, 0.75, 0.375, 0.0, 0.625, 0.0, 0.625, 0.25, 0.375, 0.25, 0.375, 0.75, 0.625, 0.75, 0.625, 1.0, 0.375, 1.0, 0.625, 0.5, 0.875, 0.5, 0.875, 0.75, 0.625, 0.75, 0.375, 0.5, 0.625, 0.5, 0.625, 0.75, 0.375, 0.75, 0.375, 0.25, 0.625, 0.25, 0.625, 0.5, 0.375, 0.5, 0.125, 0.5, 0.375, 0.5, 0.375, 0.75, 0.125, 0.75, 0.375, 0.0, 0.625, 0.0, 0.625, 0.25, 0.375, 0.25, 0.375, 0.75, 0.625, 0.75, 0.625, 1.0, 0.375, 1.0, 0.625, 0.5, 0.875, 0.5, 0.875, 0.75, 0.625, 0.75, 0.375, 0.5, 0.625, 0.5, 0.625, 0.75, 0.375, 0.75, 0.375, 0.25, 0.625, 0.25, 0.625, 0.5, 0.375, 0.5, 0.375, 0.25, 0.625, 0.25, 0.625, 0.5, 0.375, 0.5, 0.125, 0.5, 0.375, 0.5, 0.375, 0.75, 0.125, 0.75, 0.375, 0.0, 0.625, 0.0, 0.625, 0.25, 0.375, 0.25, 0.375, 0.75, 0.625, 0.75, 0.625, 1.0, 0.375, 1.0, 0.625, 0.5, 0.875, 0.5, 0.875, 0.75, 0.625, 0.75, 0.375, 0.5, 0.625, 0.5, 0.625, 0.75, 0.375, 0.75, 0.375, 0.25, 0.625, 0.25, 0.625, 0.5, 0.375, 0.5, 0.125, 0.5, 0.375, 0.5, 0.375, 0.75, 0.125, 0.75, 0.375, 0.0, 0.625, 0.0, 0.625, 0.25, 0.375, 0.25, 0.375, 0.75, 0.625, 0.75, 0.625, 1.0, 0.375, 1.0, 0.625, 0.5, 0.875, 0.5, 0.875, 0.75, 0.625, 0.75, 0.375, 0.5, 0.625, 0.5, 0.625, 0.75, 0.375, 0.75, 0.375, 0.25, 0.625, 0.25, 0.625, 0.5, 0.375, 0.5, 0.125, 0.5, 0.375, 0.5, 0.375, 0.75, 0.125, 0.75, 0.375, 0.0, 0.625, 0.0, 0.625, 0.25, 0.375, 0.25, 0.375, 0.75, 0.625, 0.75, 0.625, 1.0, 0.375, 1.0, 0.625, 0.5, 0.875, 0.5, 0.875, 0.75, 0.625, 0.75, 0.375, 0.5, 0.625, 0.5, 0.625, 0.75, 0.375, 0.75, 0.375, 0.25, 0.625, 0.25, 0.625, 0.5, 0.375, 0.5, 0.375, 0.5, 0.625, 0.5, 0.625, 0.75, 0.375, 0.75, 0.125, 0.5, 0.375, 0.5, 0.375, 0.75, 0.125, 0.75, 0.375, 0.0, 0.625, 0.0, 0.625, 0.25, 0.375, 0.25, 0.375, 0.75, 0.625, 0.75, 0.625, 1.0, 0.375, 1.0, 0.625, 0.5, 0.875, 0.5, 0.875, 0.75, 0.625, 0.75, 0.375, 0.5, 0.625, 0.5, 0.625, 0.75, 0.375, 0.75, 0.375, 0.25, 0.625, 0.25, 0.625, 0.5, 0.375, 0.5, 0.125, 0.5, 0.375, 0.5, 0.375, 0.75, 0.125, 0.75, 0.375, 0.0, 0.625, 0.0, 0.625, 0.25, 0.375, 0.25, 0.375, 0.75, 0.625, 0.75, 0.625, 1.0, 0.375, 1.0, 0.625, 0.5, 0.875, 0.5, 0.875, 0.75, 0.625, 0.75, 0.375, 0.5, 0.625, 0.5, 0.625, 0.75, 0.375, 0.75, 0.375, 0.25, 0.625, 0.25, 0.625, 0.5, 0.375, 0.5, 0.125, 0.5, 0.375, 0.5, 0.375, 0.75, 0.125, 0.75, 0.375, 0.0, 0.625, 0.0, 0.625, 0.25, 0.375, 0.25, 0.375, 0.75, 0.625, 0.75, 0.625, 1.0, 0.375, 1.0, 0.625, 0.5, 0.875, 0.5, 0.875, 0.75, 0.625, 0.75, 0.375, 0.5, 0.625, 0.5, 0.625, 0.75, 0.375, 0.75, 0.375, 0.25, 0.625, 0.25, 0.625, 0.5, 0.375, 0.5, 0.125, 0.5, 0.375, 0.5, 0.375, 0.75, 0.125, 0.75, 0.375, 0.0, 0.625, 0.0, 0.625, 0.25, 0.375, 0.25, 0.375, 0.75, 0.625, 0.75, 0.625, 1.0, 0.375, 1.0, 0.625, 0.5, 0.875, 0.5, 0.875, 0.75, 0.625, 0.75, 0.375, 0.5, 0.625, 0.5, 0.625, 0.75, 0.375, 0.75, 0.375, 0.25, 0.625, 0.25, 0.625, 0.5, 0.375, 0.5])
me_cube_001.materials.append(mat_material)
me_cube_001.use_mirror_vertex_groups = False
me_cube_001.update()

# ---- objects
ob_cube = bpy.data.objects.new('Cube', me_cube)
ob_cube_001 = bpy.data.objects.new('Cube.001', me_cube_001)

# ---- transforms, parenting, visibility, modifiers, constraints
ob_cube.location = (0.0, 0.0, 0.0)
ob_cube.lock_rotations_4d = False
ob_cube.empty_display_type = 'ARROWS'
ob_cube.lineart.crease_threshold = 0.0
_m = ob_cube.modifiers.new('Mirror', 'MIRROR')
_m.use_clip = True
ob_cube_001.location = (0.0, 0.0, 0.0)
ob_cube_001.lock_rotations_4d = False
ob_cube_001.empty_display_type = 'ARROWS'
ob_cube_001.lineart.crease_threshold = 0.0

# ---- collection membership
col_collection.objects.link(ob_cube)
col_collection.objects.link(ob_cube_001)

# ---- scene / render settings (as saved in the file)
scene.frame_start = 1; scene.frame_end = 250; scene.frame_set(1)
scene.render.engine = 'BLENDER_EEVEE_NEXT'
scene.cycles.sampling_pattern = 'TABULATED_SOBOL'
scene.eevee.ray_tracing_options.trace_max_roughness = 0.0
scene.view_settings.view_transform = 'Filmic'
bpy.context.view_layer.update()

# ---- added for rendering (the .blend has no active camera and no usable light): camera, sun
cam_auto = bpy.data.cameras.new('AutoCamera')
cam_auto.lens = 50.0
cam_auto.sensor_width = 36.0
cam_auto.clip_end = 1000.0
ob_auto_camera = bpy.data.objects.new('AutoCamera', cam_auto)
scene.collection.objects.link(ob_auto_camera)
ob_auto_camera.location = (5.46828, -6.31481, 4.2091)
ob_auto_camera.rotation_euler = (1.09748, -7.21219e-08, 0.694738)
scene.camera = ob_auto_camera
light_auto_sun = bpy.data.lights.new('AutoSun', 'SUN')
light_auto_sun.energy = 3.0
light_auto_sun.angle = 0.0523599
ob_auto_sun = bpy.data.objects.new('AutoSun', light_auto_sun)
scene.collection.objects.link(ob_auto_sun)
ob_auto_sun.rotation_euler = (0.872665, 0.174533, 0.523599)
bpy.context.view_layer.update()
